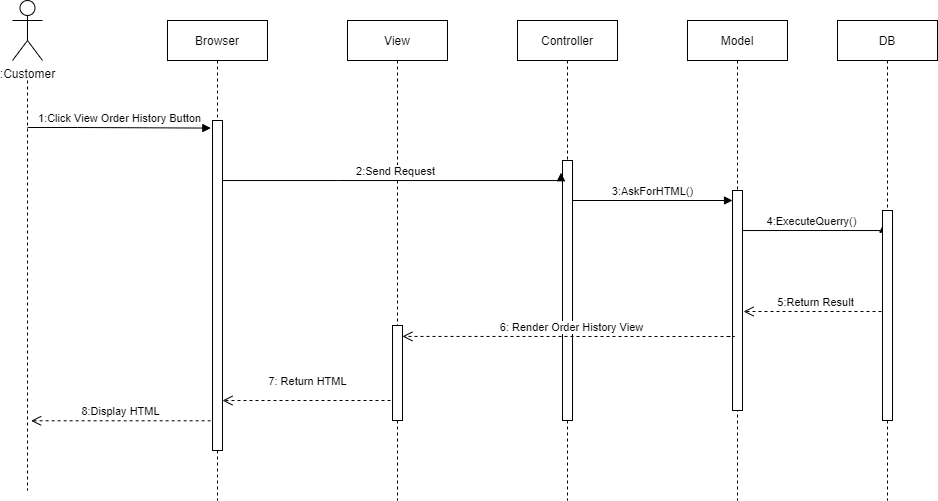

The diagram above was exported from draw.io. Its source (the exported page's mxGraphModel, read from the mxfile embedded in the PNG):
<mxGraphModel dx="716" dy="345" grid="1" gridSize="10" guides="1" tooltips="1" connect="1" arrows="1" fold="1" page="1" pageScale="1" pageWidth="850" pageHeight="1100" math="0" shadow="0">
  <root>
    <mxCell id="0" />
    <mxCell id="1" parent="0" />
    <mxCell id="6G91-e14QE5IuqOnGzEa-2" value="Controller" style="shape=umlLifeline;perimeter=lifelinePerimeter;whiteSpace=wrap;html=1;container=1;collapsible=0;recursiveResize=0;outlineConnect=0;" vertex="1" parent="1">
      <mxGeometry x="865" y="270" width="100" height="480" as="geometry" />
    </mxCell>
    <mxCell id="6G91-e14QE5IuqOnGzEa-3" value="" style="html=1;points=[];perimeter=orthogonalPerimeter;strokeWidth=1;" vertex="1" parent="6G91-e14QE5IuqOnGzEa-2">
      <mxGeometry x="45" y="140" width="10" height="260" as="geometry" />
    </mxCell>
    <mxCell id="6G91-e14QE5IuqOnGzEa-4" value="Browser" style="shape=umlLifeline;perimeter=lifelinePerimeter;whiteSpace=wrap;html=1;container=1;collapsible=0;recursiveResize=0;outlineConnect=0;" vertex="1" parent="1">
      <mxGeometry x="515" y="270" width="100" height="480" as="geometry" />
    </mxCell>
    <mxCell id="6G91-e14QE5IuqOnGzEa-5" value="" style="html=1;points=[];perimeter=orthogonalPerimeter;strokeWidth=1;" vertex="1" parent="6G91-e14QE5IuqOnGzEa-4">
      <mxGeometry x="45" y="100" width="10" height="330" as="geometry" />
    </mxCell>
    <mxCell id="6G91-e14QE5IuqOnGzEa-6" value="View" style="shape=umlLifeline;perimeter=lifelinePerimeter;whiteSpace=wrap;html=1;container=1;collapsible=0;recursiveResize=0;outlineConnect=0;" vertex="1" parent="1">
      <mxGeometry x="695" y="270" width="100" height="480" as="geometry" />
    </mxCell>
    <mxCell id="6G91-e14QE5IuqOnGzEa-7" value="" style="html=1;points=[];perimeter=orthogonalPerimeter;strokeWidth=1;" vertex="1" parent="6G91-e14QE5IuqOnGzEa-6">
      <mxGeometry x="45" y="305" width="10" height="95" as="geometry" />
    </mxCell>
    <mxCell id="6G91-e14QE5IuqOnGzEa-8" value="Model" style="shape=umlLifeline;perimeter=lifelinePerimeter;whiteSpace=wrap;html=1;container=1;collapsible=0;recursiveResize=0;outlineConnect=0;" vertex="1" parent="1">
      <mxGeometry x="1035" y="270" width="100" height="480" as="geometry" />
    </mxCell>
    <mxCell id="6G91-e14QE5IuqOnGzEa-9" value="" style="html=1;points=[];perimeter=orthogonalPerimeter;strokeWidth=1;" vertex="1" parent="6G91-e14QE5IuqOnGzEa-8">
      <mxGeometry x="45" y="170" width="10" height="220" as="geometry" />
    </mxCell>
    <mxCell id="6G91-e14QE5IuqOnGzEa-10" value="4:ExecuteQuerry()" style="html=1;verticalAlign=bottom;endArrow=block;rounded=0;edgeStyle=orthogonalEdgeStyle;entryX=0.08;entryY=0.065;entryDx=0;entryDy=0;entryPerimeter=0;" edge="1" parent="6G91-e14QE5IuqOnGzEa-8" target="6G91-e14QE5IuqOnGzEa-17">
      <mxGeometry width="80" relative="1" as="geometry">
        <mxPoint x="55" y="200" as="sourcePoint" />
        <mxPoint x="190" y="210" as="targetPoint" />
        <Array as="points">
          <mxPoint x="55" y="210" />
        </Array>
      </mxGeometry>
    </mxCell>
    <mxCell id="6G91-e14QE5IuqOnGzEa-11" value="3:AskForHTML()" style="html=1;verticalAlign=bottom;endArrow=block;rounded=0;edgeStyle=orthogonalEdgeStyle;" edge="1" parent="6G91-e14QE5IuqOnGzEa-8">
      <mxGeometry width="80" relative="1" as="geometry">
        <mxPoint x="-115" y="180" as="sourcePoint" />
        <mxPoint x="45" y="180" as="targetPoint" />
        <Array as="points" />
      </mxGeometry>
    </mxCell>
    <mxCell id="6G91-e14QE5IuqOnGzEa-12" value=":Customer" style="shape=umlActor;verticalLabelPosition=bottom;verticalAlign=top;html=1;outlineConnect=0;" vertex="1" parent="1">
      <mxGeometry x="360" y="250" width="30" height="60" as="geometry" />
    </mxCell>
    <mxCell id="6G91-e14QE5IuqOnGzEa-13" value="" style="line;strokeWidth=1;direction=south;html=1;dashed=1;" vertex="1" parent="1">
      <mxGeometry x="370" y="330" width="10" height="410" as="geometry" />
    </mxCell>
    <mxCell id="6G91-e14QE5IuqOnGzEa-14" value="1:Click View Order History Button" style="html=1;verticalAlign=bottom;endArrow=block;rounded=0;edgeStyle=orthogonalEdgeStyle;entryX=-0.166;entryY=0.023;entryDx=0;entryDy=0;entryPerimeter=0;" edge="1" parent="1" target="6G91-e14QE5IuqOnGzEa-5">
      <mxGeometry width="80" relative="1" as="geometry">
        <mxPoint x="375" y="377" as="sourcePoint" />
        <mxPoint x="545" y="380" as="targetPoint" />
        <Array as="points">
          <mxPoint x="425" y="377" />
          <mxPoint x="425" y="377" />
        </Array>
      </mxGeometry>
    </mxCell>
    <mxCell id="6G91-e14QE5IuqOnGzEa-15" value="5:Return Result" style="html=1;verticalAlign=bottom;endArrow=open;dashed=1;endSize=8;rounded=0;edgeStyle=orthogonalEdgeStyle;" edge="1" parent="1">
      <mxGeometry relative="1" as="geometry">
        <mxPoint x="1235" y="561" as="sourcePoint" />
        <mxPoint x="1091" y="561" as="targetPoint" />
        <Array as="points">
          <mxPoint x="1091" y="561" />
        </Array>
      </mxGeometry>
    </mxCell>
    <mxCell id="6G91-e14QE5IuqOnGzEa-16" value="DB" style="shape=umlLifeline;perimeter=lifelinePerimeter;whiteSpace=wrap;html=1;container=1;collapsible=0;recursiveResize=0;outlineConnect=0;" vertex="1" parent="1">
      <mxGeometry x="1185" y="270" width="100" height="480" as="geometry" />
    </mxCell>
    <mxCell id="6G91-e14QE5IuqOnGzEa-17" value="" style="html=1;points=[];perimeter=orthogonalPerimeter;strokeWidth=1;" vertex="1" parent="6G91-e14QE5IuqOnGzEa-16">
      <mxGeometry x="45" y="190" width="10" height="210" as="geometry" />
    </mxCell>
    <mxCell id="6G91-e14QE5IuqOnGzEa-18" value="2:Send Request" style="html=1;verticalAlign=bottom;endArrow=block;rounded=0;edgeStyle=orthogonalEdgeStyle;entryX=-0.149;entryY=0.047;entryDx=0;entryDy=0;entryPerimeter=0;" edge="1" parent="1" source="6G91-e14QE5IuqOnGzEa-5" target="6G91-e14QE5IuqOnGzEa-3">
      <mxGeometry width="80" relative="1" as="geometry">
        <mxPoint x="585" y="430" as="sourcePoint" />
        <mxPoint x="885" y="430" as="targetPoint" />
        <Array as="points">
          <mxPoint x="685" y="430" />
          <mxPoint x="685" y="430" />
        </Array>
      </mxGeometry>
    </mxCell>
    <mxCell id="6G91-e14QE5IuqOnGzEa-19" value="6: Render Order History View" style="html=1;verticalAlign=bottom;endArrow=open;dashed=1;endSize=8;rounded=0;edgeStyle=orthogonalEdgeStyle;entryX=0.992;entryY=0.115;entryDx=0;entryDy=0;entryPerimeter=0;" edge="1" parent="1" target="6G91-e14QE5IuqOnGzEa-7">
      <mxGeometry relative="1" as="geometry">
        <mxPoint x="1075" y="586" as="sourcePoint" />
        <mxPoint x="985" y="600" as="targetPoint" />
        <Array as="points">
          <mxPoint x="1082" y="586" />
        </Array>
      </mxGeometry>
    </mxCell>
    <mxCell id="6G91-e14QE5IuqOnGzEa-20" value="7: Return HTML" style="html=1;verticalAlign=bottom;endArrow=open;dashed=1;endSize=8;rounded=0;edgeStyle=orthogonalEdgeStyle;" edge="1" parent="1">
      <mxGeometry x="-0.0119" y="-10" relative="1" as="geometry">
        <mxPoint x="737.9999999999998" y="650" as="sourcePoint" />
        <mxPoint x="570" y="650" as="targetPoint" />
        <Array as="points">
          <mxPoint x="738" y="650" />
          <mxPoint x="570" y="650" />
        </Array>
        <mxPoint as="offset" />
      </mxGeometry>
    </mxCell>
    <mxCell id="6G91-e14QE5IuqOnGzEa-21" value="8:Display HTML" style="html=1;verticalAlign=bottom;endArrow=open;dashed=1;endSize=8;rounded=0;edgeStyle=orthogonalEdgeStyle;exitX=-0.188;exitY=0.91;exitDx=0;exitDy=0;exitPerimeter=0;entryX=0.83;entryY=0.14;entryDx=0;entryDy=0;entryPerimeter=0;" edge="1" parent="1" source="6G91-e14QE5IuqOnGzEa-5" target="6G91-e14QE5IuqOnGzEa-13">
      <mxGeometry relative="1" as="geometry">
        <mxPoint x="490" y="670" as="sourcePoint" />
        <mxPoint x="410" y="670" as="targetPoint" />
      </mxGeometry>
    </mxCell>
  </root>
</mxGraphModel>